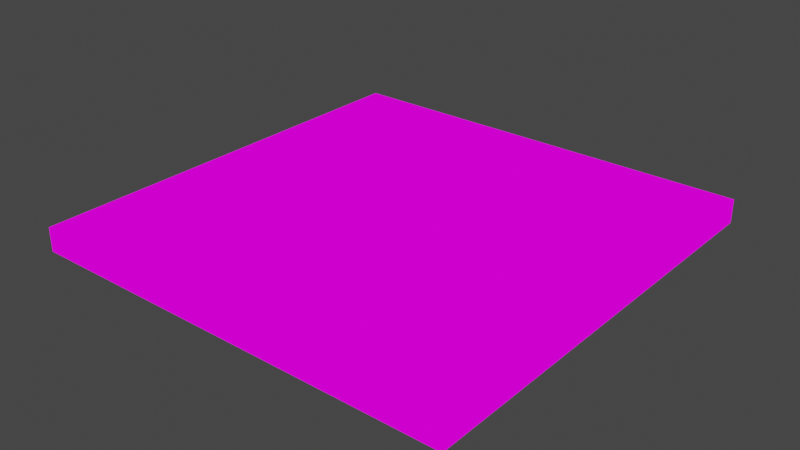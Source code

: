 # Source: paperGround.blend  (saved by Blender 2.82.7; exported with 4.5.12 LTS)
import bpy
from mathutils import Matrix  # noqa: F401  (used for matrix-valued properties, if any)

bpy.ops.wm.read_factory_settings(use_empty=True)
scene = bpy.context.scene
scene.name = 'Scene'

# ---- collections
col_collection = bpy.data.collections.new('Collection'); scene.collection.children.link(col_collection)

# ---- images (referenced by path relative to the original .blend; pixels are not part of the script)
import os
ASSET_DIR = os.environ.get("B2B_ASSET_DIR", "")  # directory of the original .blend (textures are referenced by path, not embedded)
HERE = os.path.dirname(os.path.abspath(__file__))  # packed textures are extracted next to this script under _unpacked/

def load_image(name, relpath, width, height, colorspace="sRGB"):
    """Load a texture the original file referenced (path relative to the .blend, or extracted next to this script)."""
    p = next((c for c in (os.path.join(HERE, relpath), os.path.join(ASSET_DIR, relpath)) if relpath and os.path.exists(c)), "")
    if p:
        img = bpy.data.images.load(p, check_existing=True)
        img.name = name
    else:  # same state as the original file: an image datablock whose file is absent (Cycles renders it pink)
        img = bpy.data.images.new(name, width, height)
        img.source = "FILE"
        img.filepath = "//" + (relpath or name)
    img.colorspace_settings.name = colorspace
    return img
img_paperonground_png = load_image('paperonground.png', 'paperonground.png', 1024, 1024, 'sRGB')

# ---- materials (node trees are filled in below, after node groups)
mat_paperonground = bpy.data.materials.new('paperonground')
mat_paperonground.alpha_threshold = 0.0
mat_paperonground.use_transparent_shadow = False
mat_paperonground.line_color = (0.0, 0.0, 0.0, 1.0)

# ---- material node trees
mat_paperonground.use_nodes = True; mat_paperonground.node_tree.nodes.clear()
_N = mat_paperonground.node_tree.nodes; _L = mat_paperonground.node_tree.links
n0 = _N.new('ShaderNodeOutputMaterial'); n0.name = 'Material Output'; n0.location = (400, 0)
n1 = _N.new('ShaderNodeLightPath'); n1.name = 'Light Path'; n1.location = (0, 250)
n2 = _N.new('ShaderNodeBsdfTransparent'); n2.name = 'Transparent BSDF'; n2.location = (-200, -100)
n3 = _N.new('ShaderNodeEmission'); n3.name = 'Emission'; n3.location = (-200, -200)
n4 = _N.new('ShaderNodeMixShader'); n4.name = 'Mix Shader'; n4.location = (200, 0)
n5 = _N.new('ShaderNodeMixShader'); n5.name = 'Mix Shader.001'; n5.location = (0, -100)
n6 = _N.new('ShaderNodeTexImage'); n6.name = 'Image Texture'; n6.location = (-500, 100)
n6.image = img_paperonground_png
n6.interpolation = 'Closest'
_L.new(n6.outputs[0], n3.inputs[0])
_L.new(n6.outputs[1], n5.inputs[0])
_L.new(n2.outputs[0], n5.inputs[1])
_L.new(n2.outputs[0], n4.inputs[1])
_L.new(n3.outputs[0], n5.inputs[2])
_L.new(n5.outputs[0], n4.inputs[2])
_L.new(n1.outputs[0], n4.inputs[0])
_L.new(n4.outputs[0], n0.inputs[0])
n0.is_active_output = True

# ---- world
world_world = bpy.data.worlds.new('World'); scene.world = world_world
world_world.use_nodes = True; world_world.node_tree.nodes.clear()
_N = world_world.node_tree.nodes; _L = world_world.node_tree.links
n0 = _N.new('ShaderNodeOutputWorld'); n0.name = 'World Output'; n0.location = (300, 300)
n1 = _N.new('ShaderNodeBackground'); n1.name = 'Background'; n1.location = (10, 300)
n1.inputs[0].default_value = (0.05088, 0.05088, 0.05088, 1.0)
_L.new(n1.outputs[0], n0.inputs[0])
n0.is_active_output = True
world_world.color = (0.05088, 0.05088, 0.05088)
world_world.use_sun_shadow = False
world_world.sun_shadow_jitter_overblur = 0.0

# ---- meshes
me_cube = bpy.data.meshes.new('Cube')
me_cube.from_pydata([(-0.25, 0.0, -0.02757), (0.0, -0.25, -0.02757), (0.25, -0.25, -0.02757), (0.25, 0.0, -0.02757), (0.0, 0.25, 0.0), (0.25, 0.25, 0.0), (-0.25, 0.25, 0.0), (-0.25, 0.25, -0.02757), (0.25, 0.25, -0.02757), (0.25, 0.0, 0.0), (0.25, -0.25, 0.0), (0.0, -0.25, 0.0), (0.0, 0.0, 0.0), (0.0, 0.25, -0.02757), (-0.25, 0.0, 0.0), (-0.25, -0.25, 0.0), (-0.25, -0.25, -0.02757), (0.0, 0.0, -0.02757), (0.0, -0.25, -0.02757), (0.0, -0.25, -0.02757), (0.0, 0.0, -0.02757), (0.0, 0.25, -0.02757), (0.0, 0.25, -0.02757), (0.0, 0.25, -0.02757), (0.0, -0.25, -0.02757)], [], [(5, 9, 3, 8), (9, 10, 2, 3), (15, 14, 0, 16), (11, 15, 16, 1), (12, 9, 5, 4), (14, 12, 4, 6), (11, 10, 9, 12), (15, 11, 12, 14), (4, 5, 8, 13), (14, 6, 7, 0), (10, 11, 1, 2), (6, 4, 13, 7), (3, 2, 19, 20), (8, 3, 20, 22), (16, 0, 17, 24), (0, 7, 21, 17), (13, 8, 22, 23), (2, 1, 18, 19), (7, 13, 23, 21), (1, 16, 24, 18)])
_uv = me_cube.uv_layers.new(name='UVMap')
_uv.uv.foreach_set('vector', [0.4996, 0.9992, 0.4996, 0.7508, 0.4996, 0.7508, 0.4996, 0.9992, 0.4996, 0.7492, 0.4996, 0.5008, 0.4996, 0.5008, 0.4996, 0.7492, 0.2504, 0.5008, 0.2504, 0.7492, 0.2504, 0.7492, 0.2504, 0.5008, 0.3746, 0.5008, 0.2504, 0.5008, 0.2504, 0.5008, 0.3746, 0.5008, 0.3754, 0.7508, 0.4996, 0.7508, 0.4996, 0.9992, 0.3754, 0.9992, 0.2504, 0.7508, 0.3746, 0.7508, 0.3746, 0.9992, 0.2504, 0.9992, 0.3754, 0.5008, 0.4996, 0.5008, 0.4996, 0.7492, 0.3754, 0.7492, 0.2504, 0.5008, 0.3746, 0.5008, 0.3746, 0.7492, 0.2504, 0.7492, 0.3754, 0.9992, 0.4996, 0.9992, 0.4996, 0.9992, 0.3754, 0.9992, 0.2504, 0.7508, 0.2504, 0.9992, 0.2504, 0.9992, 0.2504, 0.7508, 0.4996, 0.5008, 0.3754, 0.5008, 0.3754, 0.5008, 0.4996, 0.5008, 0.2504, 0.9992, 0.3746, 0.9992, 0.3746, 0.9992, 0.2504, 0.9992, 0.4996, 0.7492, 0.4996, 0.5008, 0.4996, 0.5008, 0.4996, 0.7492, 0.4996, 0.9992, 0.4996, 0.7508, 0.4996, 0.7508, 0.4996, 0.9992, 0.2504, 0.5008, 0.2504, 0.7492, 0.2504, 0.7492, 0.2504, 0.5008, 0.2504, 0.7508, 0.2504, 0.9992, 0.2504, 0.9992, 0.2504, 0.7508, 0.3754, 0.9992, 0.4996, 0.9992, 0.4996, 0.9992, 0.3754, 0.9992, 0.4996, 0.5008, 0.3754, 0.5008, 0.3754, 0.5008, 0.4996, 0.5008, 0.2504, 0.9992, 0.3746, 0.9992, 0.3746, 0.9992, 0.2504, 0.9992, 0.3746, 0.5008, 0.2504, 0.5008, 0.2504, 0.5008, 0.3746, 0.5008])
me_cube.materials.append(mat_paperonground)
me_cube.use_remesh_preserve_volume = False
me_cube.use_remesh_preserve_attributes = False
me_cube.use_mirror_vertex_groups = False
me_cube.update()

# ---- objects
ob_cube = bpy.data.objects.new('Cube', me_cube)

# ---- transforms, parenting, visibility, modifiers, constraints
ob_cube.location = (0.0, 0.0, 0.0)
ob_cube.lock_rotations_4d = False
ob_cube.empty_display_type = 'ARROWS'
ob_cube.lineart.crease_threshold = 0.0

# ---- collection membership
col_collection.objects.link(ob_cube)

# ---- scene / render settings (as saved in the file)
scene.frame_start = 1; scene.frame_end = 250; scene.frame_set(1)
scene.render.engine = 'BLENDER_EEVEE_NEXT'
scene.cycles.use_denoising = False
scene.cycles.samples = 128
scene.cycles.sampling_pattern = 'TABULATED_SOBOL'
scene.cycles.use_adaptive_sampling = False
scene.cycles.use_light_tree = False
scene.view_settings.view_transform = 'Filmic'
bpy.context.view_layer.update()

# ---- added for rendering (the .blend has no active camera): camera
cam_auto = bpy.data.cameras.new('AutoCamera')
cam_auto.lens = 50.0
cam_auto.sensor_width = 36.0
cam_auto.clip_end = 1000.0
ob_auto_camera = bpy.data.objects.new('AutoCamera', cam_auto)
scene.collection.objects.link(ob_auto_camera)
ob_auto_camera.location = (0.65473, -0.785676, 0.509998)
ob_auto_camera.rotation_euler = (1.09748, -7.21219e-08, 0.694738)
scene.camera = ob_auto_camera
bpy.context.view_layer.update()
